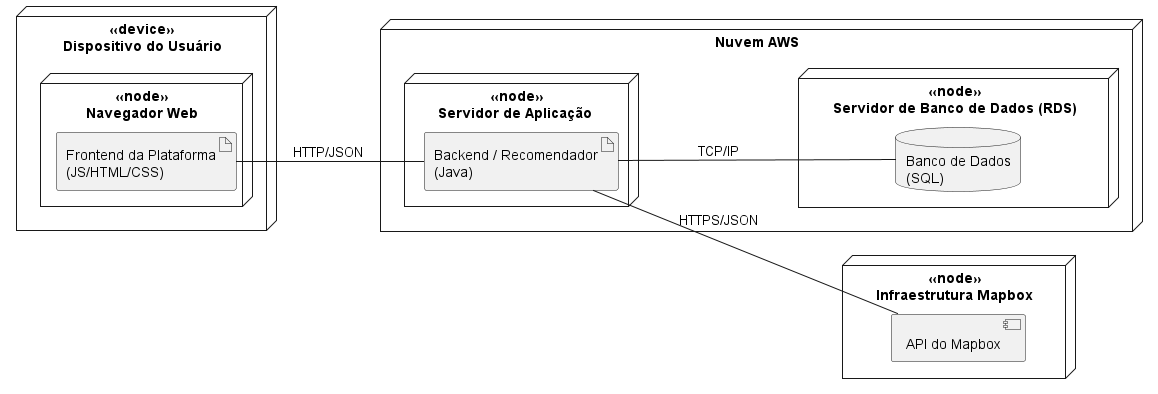

The diagram above was rendered by PlantUML. Its source (embedded in the PNG):
@startuml

left to right direction

' --- Dispositivo do Usuário ---
node "<<device>>\nDispositivo do Usuário" as user_device {
    node "<<node>>\nNavegador Web" as browser {
        artifact "Frontend da Plataforma\n(JS/HTML/CSS)" as frontend
    }
}

' --- Nuvem AWS ---
node "Nuvem AWS" as aws {
    node "<<node>>\nServidor de Aplicação " as AppServer {
        artifact "Backend / Recomendador\n(Java)" as backend
    }
    
    node "<<node>>\nServidor de Banco de Dados (RDS)" as rds {
        database "Banco de Dados\n(SQL)" as db
    }
}

' --- Infraestrutura API do mapbox ---
node "<<node>>\nInfraestrutura Mapbox" as mapbox {
    component "API do Mapbox" as mapbox_api
}

' --- Relacionamentos / Protocolos ---
frontend -- backend : HTTP/JSON
backend -- db : TCP/IP 
backend -- mapbox_api : HTTPS/JSON

@enduml